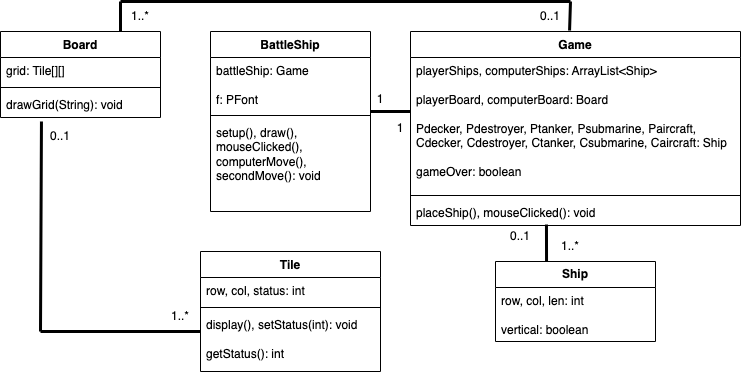

The diagram above was exported from draw.io. Its source (the exported page's mxGraphModel, read from the mxfile embedded in the PNG):
<mxGraphModel dx="954" dy="616" grid="1" gridSize="10" guides="1" tooltips="1" connect="1" arrows="1" fold="1" page="1" pageScale="1" pageWidth="850" pageHeight="1100" math="0" shadow="0">
  <root>
    <mxCell id="0" />
    <mxCell id="1" parent="0" />
    <mxCell id="CcteyK1iEYLIokS61BVf-13" value="BattleShip" style="swimlane;fontStyle=1;align=center;verticalAlign=top;childLayout=stackLayout;horizontal=1;startSize=26;horizontalStack=0;resizeParent=1;resizeParentMax=0;resizeLast=0;collapsible=1;marginBottom=0;whiteSpace=wrap;html=1;" vertex="1" parent="1">
      <mxGeometry x="280" y="50" width="160" height="180" as="geometry" />
    </mxCell>
    <mxCell id="CcteyK1iEYLIokS61BVf-14" value="battleShip: Game&lt;br&gt;&lt;br&gt;f: PFont" style="text;strokeColor=none;fillColor=none;align=left;verticalAlign=top;spacingLeft=4;spacingRight=4;overflow=hidden;rotatable=0;points=[[0,0.5],[1,0.5]];portConstraint=eastwest;whiteSpace=wrap;html=1;" vertex="1" parent="CcteyK1iEYLIokS61BVf-13">
      <mxGeometry y="26" width="160" height="54" as="geometry" />
    </mxCell>
    <mxCell id="CcteyK1iEYLIokS61BVf-15" value="" style="line;strokeWidth=1;fillColor=none;align=left;verticalAlign=middle;spacingTop=-1;spacingLeft=3;spacingRight=3;rotatable=0;labelPosition=right;points=[];portConstraint=eastwest;strokeColor=inherit;" vertex="1" parent="CcteyK1iEYLIokS61BVf-13">
      <mxGeometry y="80" width="160" height="8" as="geometry" />
    </mxCell>
    <mxCell id="CcteyK1iEYLIokS61BVf-16" value="setup(), draw(), mouseClicked(), computerMove(), secondMove(): void" style="text;strokeColor=none;fillColor=none;align=left;verticalAlign=top;spacingLeft=4;spacingRight=4;overflow=hidden;rotatable=0;points=[[0,0.5],[1,0.5]];portConstraint=eastwest;whiteSpace=wrap;html=1;" vertex="1" parent="CcteyK1iEYLIokS61BVf-13">
      <mxGeometry y="88" width="160" height="92" as="geometry" />
    </mxCell>
    <mxCell id="CcteyK1iEYLIokS61BVf-17" value="Board" style="swimlane;fontStyle=1;align=center;verticalAlign=top;childLayout=stackLayout;horizontal=1;startSize=26;horizontalStack=0;resizeParent=1;resizeParentMax=0;resizeLast=0;collapsible=1;marginBottom=0;whiteSpace=wrap;html=1;" vertex="1" parent="1">
      <mxGeometry x="70" y="50" width="160" height="86" as="geometry" />
    </mxCell>
    <mxCell id="CcteyK1iEYLIokS61BVf-18" value="grid: Tile[][]" style="text;strokeColor=none;fillColor=none;align=left;verticalAlign=top;spacingLeft=4;spacingRight=4;overflow=hidden;rotatable=0;points=[[0,0.5],[1,0.5]];portConstraint=eastwest;whiteSpace=wrap;html=1;" vertex="1" parent="CcteyK1iEYLIokS61BVf-17">
      <mxGeometry y="26" width="160" height="26" as="geometry" />
    </mxCell>
    <mxCell id="CcteyK1iEYLIokS61BVf-19" value="" style="line;strokeWidth=1;fillColor=none;align=left;verticalAlign=middle;spacingTop=-1;spacingLeft=3;spacingRight=3;rotatable=0;labelPosition=right;points=[];portConstraint=eastwest;strokeColor=inherit;" vertex="1" parent="CcteyK1iEYLIokS61BVf-17">
      <mxGeometry y="52" width="160" height="8" as="geometry" />
    </mxCell>
    <mxCell id="CcteyK1iEYLIokS61BVf-20" value="drawGrid(String): void" style="text;strokeColor=none;fillColor=none;align=left;verticalAlign=top;spacingLeft=4;spacingRight=4;overflow=hidden;rotatable=0;points=[[0,0.5],[1,0.5]];portConstraint=eastwest;whiteSpace=wrap;html=1;" vertex="1" parent="CcteyK1iEYLIokS61BVf-17">
      <mxGeometry y="60" width="160" height="26" as="geometry" />
    </mxCell>
    <mxCell id="CcteyK1iEYLIokS61BVf-25" value="&lt;b class=&quot;custom-cursor-default-hover&quot;&gt;Ship&lt;/b&gt;" style="swimlane;fontStyle=0;childLayout=stackLayout;horizontal=1;startSize=26;fillColor=none;horizontalStack=0;resizeParent=1;resizeParentMax=0;resizeLast=0;collapsible=1;marginBottom=0;whiteSpace=wrap;html=1;" vertex="1" parent="1">
      <mxGeometry x="565" y="280" width="160" height="80" as="geometry" />
    </mxCell>
    <mxCell id="CcteyK1iEYLIokS61BVf-28" value="row, col, len: int&lt;br&gt;&lt;br style=&quot;border-color: var(--border-color);&quot;&gt;vertical: boolean" style="text;strokeColor=none;fillColor=none;align=left;verticalAlign=top;spacingLeft=4;spacingRight=4;overflow=hidden;rotatable=0;points=[[0,0.5],[1,0.5]];portConstraint=eastwest;whiteSpace=wrap;html=1;" vertex="1" parent="CcteyK1iEYLIokS61BVf-25">
      <mxGeometry y="26" width="160" height="54" as="geometry" />
    </mxCell>
    <mxCell id="CcteyK1iEYLIokS61BVf-29" value="Tile" style="swimlane;fontStyle=1;align=center;verticalAlign=top;childLayout=stackLayout;horizontal=1;startSize=26;horizontalStack=0;resizeParent=1;resizeParentMax=0;resizeLast=0;collapsible=1;marginBottom=0;whiteSpace=wrap;html=1;" vertex="1" parent="1">
      <mxGeometry x="270" y="270" width="180" height="120" as="geometry" />
    </mxCell>
    <mxCell id="CcteyK1iEYLIokS61BVf-42" value="row, col, status: int" style="text;strokeColor=none;fillColor=none;align=left;verticalAlign=top;spacingLeft=4;spacingRight=4;overflow=hidden;rotatable=0;points=[[0,0.5],[1,0.5]];portConstraint=eastwest;whiteSpace=wrap;html=1;" vertex="1" parent="CcteyK1iEYLIokS61BVf-29">
      <mxGeometry y="26" width="180" height="26" as="geometry" />
    </mxCell>
    <mxCell id="CcteyK1iEYLIokS61BVf-31" value="" style="line;strokeWidth=1;fillColor=none;align=left;verticalAlign=middle;spacingTop=-1;spacingLeft=3;spacingRight=3;rotatable=0;labelPosition=right;points=[];portConstraint=eastwest;strokeColor=inherit;" vertex="1" parent="CcteyK1iEYLIokS61BVf-29">
      <mxGeometry y="52" width="180" height="8" as="geometry" />
    </mxCell>
    <mxCell id="CcteyK1iEYLIokS61BVf-32" value="display(), setStatus(int): void&lt;br&gt;&lt;br&gt;getStatus(): int" style="text;strokeColor=none;fillColor=none;align=left;verticalAlign=top;spacingLeft=4;spacingRight=4;overflow=hidden;rotatable=0;points=[[0,0.5],[1,0.5]];portConstraint=eastwest;whiteSpace=wrap;html=1;" vertex="1" parent="CcteyK1iEYLIokS61BVf-29">
      <mxGeometry y="60" width="180" height="60" as="geometry" />
    </mxCell>
    <mxCell id="CcteyK1iEYLIokS61BVf-33" value="Game" style="swimlane;fontStyle=1;align=center;verticalAlign=top;childLayout=stackLayout;horizontal=1;startSize=26;horizontalStack=0;resizeParent=1;resizeParentMax=0;resizeLast=0;collapsible=1;marginBottom=0;whiteSpace=wrap;html=1;" vertex="1" parent="1">
      <mxGeometry x="480" y="50" width="330" height="194" as="geometry" />
    </mxCell>
    <mxCell id="CcteyK1iEYLIokS61BVf-34" value="playerShips, computerShips: ArrayList&amp;lt;Ship&amp;gt;&lt;br&gt;&lt;br&gt;playerBoard, computerBoard: Board&lt;br&gt;&lt;br&gt;Pdecker, Pdestroyer, Ptanker, Psubmarine, Paircraft, Cdecker, Cdestroyer, Ctanker, Csubmarine, Caircraft: Ship&lt;br&gt;&lt;br&gt;gameOver: boolean" style="text;strokeColor=none;fillColor=none;align=left;verticalAlign=top;spacingLeft=4;spacingRight=4;overflow=hidden;rotatable=0;points=[[0,0.5],[1,0.5]];portConstraint=eastwest;whiteSpace=wrap;html=1;" vertex="1" parent="CcteyK1iEYLIokS61BVf-33">
      <mxGeometry y="26" width="330" height="134" as="geometry" />
    </mxCell>
    <mxCell id="CcteyK1iEYLIokS61BVf-35" value="" style="line;strokeWidth=1;fillColor=none;align=left;verticalAlign=middle;spacingTop=-1;spacingLeft=3;spacingRight=3;rotatable=0;labelPosition=right;points=[];portConstraint=eastwest;strokeColor=inherit;" vertex="1" parent="CcteyK1iEYLIokS61BVf-33">
      <mxGeometry y="160" width="330" height="8" as="geometry" />
    </mxCell>
    <mxCell id="CcteyK1iEYLIokS61BVf-36" value="placeShip(), mouseClicked(): void" style="text;strokeColor=none;fillColor=none;align=left;verticalAlign=top;spacingLeft=4;spacingRight=4;overflow=hidden;rotatable=0;points=[[0,0.5],[1,0.5]];portConstraint=eastwest;whiteSpace=wrap;html=1;" vertex="1" parent="CcteyK1iEYLIokS61BVf-33">
      <mxGeometry y="168" width="330" height="26" as="geometry" />
    </mxCell>
    <mxCell id="CcteyK1iEYLIokS61BVf-41" value="" style="endArrow=none;startArrow=none;endFill=0;startFill=0;endSize=8;html=1;verticalAlign=bottom;labelBackgroundColor=none;strokeWidth=3;rounded=0;entryX=0.319;entryY=0;entryDx=0;entryDy=0;entryPerimeter=0;exitX=0.412;exitY=0.962;exitDx=0;exitDy=0;exitPerimeter=0;" edge="1" parent="1" source="CcteyK1iEYLIokS61BVf-36" target="CcteyK1iEYLIokS61BVf-25">
      <mxGeometry width="160" relative="1" as="geometry">
        <mxPoint x="616" y="250" as="sourcePoint" />
        <mxPoint x="670" y="260" as="targetPoint" />
      </mxGeometry>
    </mxCell>
    <mxCell id="CcteyK1iEYLIokS61BVf-44" value="" style="endArrow=none;startArrow=none;endFill=0;startFill=0;endSize=8;html=1;verticalAlign=bottom;labelBackgroundColor=none;strokeWidth=3;rounded=0;" edge="1" parent="1">
      <mxGeometry width="160" relative="1" as="geometry">
        <mxPoint x="440" y="130" as="sourcePoint" />
        <mxPoint x="480" y="130" as="targetPoint" />
      </mxGeometry>
    </mxCell>
    <mxCell id="CcteyK1iEYLIokS61BVf-45" value="1" style="text;html=1;strokeColor=none;fillColor=none;align=center;verticalAlign=middle;whiteSpace=wrap;rounded=0;" vertex="1" parent="1">
      <mxGeometry x="430" y="106" width="40" height="24" as="geometry" />
    </mxCell>
    <mxCell id="CcteyK1iEYLIokS61BVf-49" value="1" style="text;html=1;strokeColor=none;fillColor=none;align=center;verticalAlign=middle;whiteSpace=wrap;rounded=0;" vertex="1" parent="1">
      <mxGeometry x="450" y="135" width="40" height="24" as="geometry" />
    </mxCell>
    <mxCell id="CcteyK1iEYLIokS61BVf-50" value="1..*" style="text;html=1;strokeColor=none;fillColor=none;align=center;verticalAlign=middle;whiteSpace=wrap;rounded=0;" vertex="1" parent="1">
      <mxGeometry x="610" y="250" width="60" height="30" as="geometry" />
    </mxCell>
    <mxCell id="CcteyK1iEYLIokS61BVf-54" value="" style="endArrow=none;startArrow=none;endFill=0;startFill=0;endSize=8;html=1;verticalAlign=bottom;labelBackgroundColor=none;strokeWidth=3;rounded=0;" edge="1" parent="1">
      <mxGeometry width="160" relative="1" as="geometry">
        <mxPoint x="110" y="350" as="sourcePoint" />
        <mxPoint x="270" y="350" as="targetPoint" />
      </mxGeometry>
    </mxCell>
    <mxCell id="CcteyK1iEYLIokS61BVf-55" value="" style="endArrow=none;startArrow=none;endFill=0;startFill=0;endSize=8;html=1;verticalAlign=bottom;labelBackgroundColor=none;strokeWidth=3;rounded=0;exitX=0.256;exitY=1.154;exitDx=0;exitDy=0;exitPerimeter=0;" edge="1" parent="1" source="CcteyK1iEYLIokS61BVf-20">
      <mxGeometry width="160" relative="1" as="geometry">
        <mxPoint x="10" y="290" as="sourcePoint" />
        <mxPoint x="110" y="350" as="targetPoint" />
      </mxGeometry>
    </mxCell>
    <mxCell id="CcteyK1iEYLIokS61BVf-56" value="0..1" style="text;html=1;strokeColor=none;fillColor=none;align=center;verticalAlign=middle;whiteSpace=wrap;rounded=0;" vertex="1" parent="1">
      <mxGeometry x="100" y="140" width="60" height="30" as="geometry" />
    </mxCell>
    <mxCell id="CcteyK1iEYLIokS61BVf-57" value="1..*" style="text;html=1;strokeColor=none;fillColor=none;align=center;verticalAlign=middle;whiteSpace=wrap;rounded=0;" vertex="1" parent="1">
      <mxGeometry x="220" y="320" width="60" height="30" as="geometry" />
    </mxCell>
    <mxCell id="CcteyK1iEYLIokS61BVf-59" value="" style="endArrow=none;startArrow=none;endFill=0;startFill=0;endSize=8;html=1;verticalAlign=bottom;labelBackgroundColor=none;strokeWidth=3;rounded=0;entryX=0.75;entryY=0;entryDx=0;entryDy=0;" edge="1" parent="1" target="CcteyK1iEYLIokS61BVf-17">
      <mxGeometry width="160" relative="1" as="geometry">
        <mxPoint x="190" y="20" as="sourcePoint" />
        <mxPoint x="530" y="310" as="targetPoint" />
      </mxGeometry>
    </mxCell>
    <mxCell id="CcteyK1iEYLIokS61BVf-60" value="" style="endArrow=none;startArrow=none;endFill=0;startFill=0;endSize=8;html=1;verticalAlign=bottom;labelBackgroundColor=none;strokeWidth=3;rounded=0;" edge="1" parent="1">
      <mxGeometry width="160" relative="1" as="geometry">
        <mxPoint x="190" y="20" as="sourcePoint" />
        <mxPoint x="350" y="20" as="targetPoint" />
      </mxGeometry>
    </mxCell>
    <mxCell id="CcteyK1iEYLIokS61BVf-62" value="" style="endArrow=none;startArrow=none;endFill=0;startFill=0;endSize=8;html=1;verticalAlign=bottom;labelBackgroundColor=none;strokeWidth=3;rounded=0;" edge="1" parent="1">
      <mxGeometry width="160" relative="1" as="geometry">
        <mxPoint x="345" y="20" as="sourcePoint" />
        <mxPoint x="505" y="20" as="targetPoint" />
      </mxGeometry>
    </mxCell>
    <mxCell id="CcteyK1iEYLIokS61BVf-66" value="" style="endArrow=none;startArrow=none;endFill=0;startFill=0;endSize=8;html=1;verticalAlign=bottom;labelBackgroundColor=none;strokeWidth=3;rounded=0;" edge="1" parent="1">
      <mxGeometry width="160" relative="1" as="geometry">
        <mxPoint x="470" y="20" as="sourcePoint" />
        <mxPoint x="640" y="20" as="targetPoint" />
      </mxGeometry>
    </mxCell>
    <mxCell id="CcteyK1iEYLIokS61BVf-68" value="" style="endArrow=none;startArrow=none;endFill=0;startFill=0;endSize=8;html=1;verticalAlign=bottom;labelBackgroundColor=none;strokeWidth=3;rounded=0;entryX=0.482;entryY=-0.005;entryDx=0;entryDy=0;entryPerimeter=0;" edge="1" parent="1" target="CcteyK1iEYLIokS61BVf-33">
      <mxGeometry width="160" relative="1" as="geometry">
        <mxPoint x="640" y="20" as="sourcePoint" />
        <mxPoint x="530" y="300" as="targetPoint" />
      </mxGeometry>
    </mxCell>
    <mxCell id="CcteyK1iEYLIokS61BVf-69" value="1..*" style="text;html=1;strokeColor=none;fillColor=none;align=center;verticalAlign=middle;whiteSpace=wrap;rounded=0;" vertex="1" parent="1">
      <mxGeometry x="180" y="20" width="60" height="30" as="geometry" />
    </mxCell>
    <mxCell id="CcteyK1iEYLIokS61BVf-70" value="0..1" style="text;html=1;strokeColor=none;fillColor=none;align=center;verticalAlign=middle;whiteSpace=wrap;rounded=0;" vertex="1" parent="1">
      <mxGeometry x="590" y="20" width="60" height="30" as="geometry" />
    </mxCell>
    <mxCell id="CcteyK1iEYLIokS61BVf-73" value="0..1" style="text;html=1;strokeColor=none;fillColor=none;align=center;verticalAlign=middle;whiteSpace=wrap;rounded=0;" vertex="1" parent="1">
      <mxGeometry x="560" y="240" width="60" height="30" as="geometry" />
    </mxCell>
  </root>
</mxGraphModel>